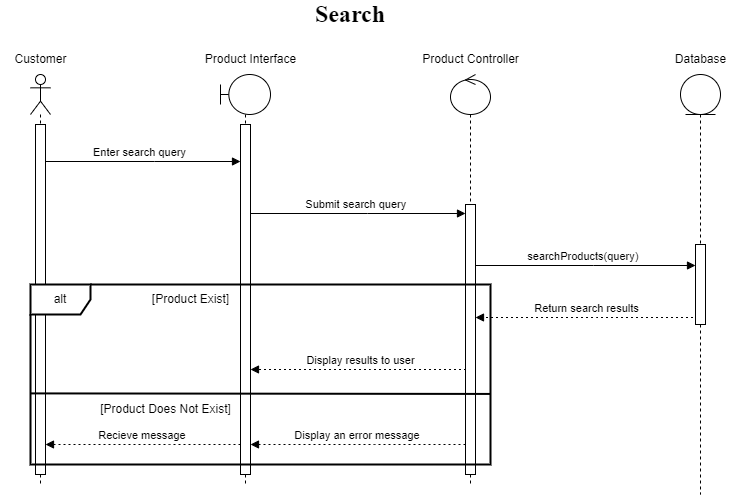

The diagram above was exported from draw.io. Its source (the exported page's mxGraphModel, read from the mxfile embedded in the PNG):
<mxGraphModel dx="1434" dy="884" grid="1" gridSize="10" guides="1" tooltips="1" connect="1" arrows="1" fold="1" page="1" pageScale="1" pageWidth="827" pageHeight="1169" background="#ffffff" math="0" shadow="0">
  <root>
    <mxCell id="0" />
    <mxCell id="1" parent="0" />
    <mxCell id="WmL1rlKrL8C7zZejYQyg-5" value="Enter search query" style="verticalAlign=bottom;edgeStyle=elbowEdgeStyle;elbow=vertical;curved=0;rounded=0;endArrow=block;" parent="1" source="WmL1rlKrL8C7zZejYQyg-10" target="YXpfmNc3hQ4FB1uf8urQ-3" edge="1">
      <mxGeometry relative="1" as="geometry">
        <Array as="points">
          <mxPoint x="204" y="197" />
        </Array>
        <mxPoint x="94.32352941176464" y="197" as="sourcePoint" />
        <mxPoint x="295.5" y="197" as="targetPoint" />
      </mxGeometry>
    </mxCell>
    <mxCell id="WmL1rlKrL8C7zZejYQyg-6" value="Submit search query" style="verticalAlign=bottom;edgeStyle=elbowEdgeStyle;elbow=vertical;curved=0;rounded=0;endArrow=block;" parent="1" target="YXpfmNc3hQ4FB1uf8urQ-6" edge="1">
      <mxGeometry relative="1" as="geometry">
        <Array as="points">
          <mxPoint x="417" y="249" />
        </Array>
        <mxPoint x="295.81034482758605" y="248.9999999999999" as="sourcePoint" />
        <mxPoint x="520.5" y="248.9999999999999" as="targetPoint" />
      </mxGeometry>
    </mxCell>
    <mxCell id="WmL1rlKrL8C7zZejYQyg-7" value="searchProducts(query)" style="verticalAlign=bottom;edgeStyle=elbowEdgeStyle;elbow=vertical;curved=0;rounded=0;endArrow=block;" parent="1" target="YXpfmNc3hQ4FB1uf8urQ-7" edge="1">
      <mxGeometry relative="1" as="geometry">
        <Array as="points">
          <mxPoint x="643" y="301" />
        </Array>
        <mxPoint x="520.810344827586" y="301" as="sourcePoint" />
        <mxPoint x="747.5" y="301" as="targetPoint" />
      </mxGeometry>
    </mxCell>
    <mxCell id="WmL1rlKrL8C7zZejYQyg-8" value="Return search results" style="verticalAlign=bottom;edgeStyle=elbowEdgeStyle;elbow=vertical;curved=0;rounded=0;dashed=1;dashPattern=2 3;endArrow=block;" parent="1" target="YXpfmNc3hQ4FB1uf8urQ-6" edge="1">
      <mxGeometry relative="1" as="geometry">
        <Array as="points">
          <mxPoint x="646" y="353" />
        </Array>
        <mxPoint x="747.5" y="353.0000000000001" as="sourcePoint" />
        <mxPoint x="520.810344827586" y="353.0000000000001" as="targetPoint" />
      </mxGeometry>
    </mxCell>
    <mxCell id="WmL1rlKrL8C7zZejYQyg-9" value="Display results to user" style="verticalAlign=bottom;edgeStyle=elbowEdgeStyle;elbow=vertical;curved=0;rounded=0;dashed=1;dashPattern=2 3;endArrow=block;" parent="1" target="YXpfmNc3hQ4FB1uf8urQ-3" edge="1">
      <mxGeometry relative="1" as="geometry">
        <Array as="points">
          <mxPoint x="420" y="405" />
        </Array>
        <mxPoint x="520.5" y="405" as="sourcePoint" />
        <mxPoint x="295.81034482758605" y="405" as="targetPoint" />
      </mxGeometry>
    </mxCell>
    <mxCell id="WmL1rlKrL8C7zZejYQyg-10" value="" style="shape=umlLifeline;perimeter=lifelinePerimeter;whiteSpace=wrap;html=1;container=1;dropTarget=0;collapsible=0;recursiveResize=0;outlineConnect=0;portConstraint=eastwest;newEdgeStyle={&quot;curved&quot;:0,&quot;rounded&quot;:0};participant=umlActor;" parent="1" vertex="1">
      <mxGeometry x="80" y="110" width="20" height="410" as="geometry" />
    </mxCell>
    <mxCell id="YXpfmNc3hQ4FB1uf8urQ-2" value="" style="html=1;points=[[0,0,0,0,5],[0,1,0,0,-5],[1,0,0,0,5],[1,1,0,0,-5]];perimeter=orthogonalPerimeter;outlineConnect=0;targetShapes=umlLifeline;portConstraint=eastwest;newEdgeStyle={&quot;curved&quot;:0,&quot;rounded&quot;:0};" parent="WmL1rlKrL8C7zZejYQyg-10" vertex="1">
      <mxGeometry x="5" y="50" width="10" height="350" as="geometry" />
    </mxCell>
    <mxCell id="WmL1rlKrL8C7zZejYQyg-11" value="" style="shape=umlLifeline;perimeter=lifelinePerimeter;whiteSpace=wrap;html=1;container=1;dropTarget=0;collapsible=0;recursiveResize=0;outlineConnect=0;portConstraint=eastwest;newEdgeStyle={&quot;curved&quot;:0,&quot;rounded&quot;:0};participant=umlBoundary;" parent="1" vertex="1">
      <mxGeometry x="270" y="110" width="50" height="410" as="geometry" />
    </mxCell>
    <mxCell id="YXpfmNc3hQ4FB1uf8urQ-3" value="" style="html=1;points=[[0,0,0,0,5],[0,1,0,0,-5],[1,0,0,0,5],[1,1,0,0,-5]];perimeter=orthogonalPerimeter;outlineConnect=0;targetShapes=umlLifeline;portConstraint=eastwest;newEdgeStyle={&quot;curved&quot;:0,&quot;rounded&quot;:0};" parent="WmL1rlKrL8C7zZejYQyg-11" vertex="1">
      <mxGeometry x="20" y="50" width="10" height="350" as="geometry" />
    </mxCell>
    <mxCell id="WmL1rlKrL8C7zZejYQyg-12" value="" style="shape=umlLifeline;perimeter=lifelinePerimeter;whiteSpace=wrap;html=1;container=1;dropTarget=0;collapsible=0;recursiveResize=0;outlineConnect=0;portConstraint=eastwest;newEdgeStyle={&quot;curved&quot;:0,&quot;rounded&quot;:0};participant=umlControl;" parent="1" vertex="1">
      <mxGeometry x="500" y="110" width="40" height="410" as="geometry" />
    </mxCell>
    <mxCell id="YXpfmNc3hQ4FB1uf8urQ-6" value="" style="html=1;points=[[0,0,0,0,5],[0,1,0,0,-5],[1,0,0,0,5],[1,1,0,0,-5]];perimeter=orthogonalPerimeter;outlineConnect=0;targetShapes=umlLifeline;portConstraint=eastwest;newEdgeStyle={&quot;curved&quot;:0,&quot;rounded&quot;:0};" parent="WmL1rlKrL8C7zZejYQyg-12" vertex="1">
      <mxGeometry x="15" y="130" width="10" height="270" as="geometry" />
    </mxCell>
    <mxCell id="WmL1rlKrL8C7zZejYQyg-13" value="" style="shape=umlLifeline;perimeter=lifelinePerimeter;whiteSpace=wrap;html=1;container=1;dropTarget=0;collapsible=0;recursiveResize=0;outlineConnect=0;portConstraint=eastwest;newEdgeStyle={&quot;curved&quot;:0,&quot;rounded&quot;:0};participant=umlEntity;" parent="1" vertex="1">
      <mxGeometry x="730" y="110" width="40" height="420" as="geometry" />
    </mxCell>
    <mxCell id="YXpfmNc3hQ4FB1uf8urQ-7" value="" style="html=1;points=[[0,0,0,0,5],[0,1,0,0,-5],[1,0,0,0,5],[1,1,0,0,-5]];perimeter=orthogonalPerimeter;outlineConnect=0;targetShapes=umlLifeline;portConstraint=eastwest;newEdgeStyle={&quot;curved&quot;:0,&quot;rounded&quot;:0};" parent="WmL1rlKrL8C7zZejYQyg-13" vertex="1">
      <mxGeometry x="15" y="170" width="10" height="80" as="geometry" />
    </mxCell>
    <mxCell id="WmL1rlKrL8C7zZejYQyg-14" value="Customer" style="text;html=1;align=center;verticalAlign=middle;resizable=0;points=[];autosize=1;strokeColor=none;fillColor=none;" parent="1" vertex="1">
      <mxGeometry x="50" y="80" width="80" height="30" as="geometry" />
    </mxCell>
    <mxCell id="WmL1rlKrL8C7zZejYQyg-15" value="Product Interface&lt;span style=&quot;color: rgba(0, 0, 0, 0); font-family: monospace; font-size: 0px; text-align: start;&quot;&gt;%3CmxGraphModel%3E%3Croot%3E%3CmxCell%20id%3D%220%22%2F%3E%3CmxCell%20id%3D%221%22%20parent%3D%220%22%2F%3E%3CmxCell%20id%3D%222%22%20value%3D%22Customer%22%20style%3D%22text%3Bhtml%3D1%3Balign%3Dcenter%3BverticalAlign%3Dmiddle%3Bresizable%3D0%3Bpoints%3D%5B%5D%3Bautosize%3D1%3BstrokeColor%3Dnone%3BfillColor%3Dnone%3B%22%20vertex%3D%221%22%20parent%3D%221%22%3E%3CmxGeometry%20x%3D%2250%22%20y%3D%2210%22%20width%3D%2280%22%20height%3D%2230%22%20as%3D%22geometry%22%2F%3E%3C%2FmxCell%3E%3C%2Froot%3E%3C%2FmxGraphModel%3E&lt;/span&gt;" style="text;html=1;align=center;verticalAlign=middle;resizable=0;points=[];autosize=1;strokeColor=none;fillColor=none;" parent="1" vertex="1">
      <mxGeometry x="245" y="80" width="110" height="30" as="geometry" />
    </mxCell>
    <mxCell id="WmL1rlKrL8C7zZejYQyg-16" value="Product Controller&lt;span style=&quot;color: rgba(0, 0, 0, 0); font-family: monospace; font-size: 0px; text-align: start;&quot;&gt;%3CmxGraphModel%3E%3Croot%3E%3CmxCell%20id%3D%220%22%2F%3E%3CmxCell%20id%3D%221%22%20parent%3D%220%22%2F%3E%3CmxCell%20id%3D%222%22%20value%3D%22Customer%22%20style%3D%22text%3Bhtml%3D1%3Balign%3Dcenter%3BverticalAlign%3Dmiddle%3Bresizable%3D0%3Bpoints%3D%5B%5D%3Bautosize%3D1%3BstrokeColor%3Dnone%3BfillColor%3Dnone%3B%22%20vertex%3D%221%22%20parent%3D%221%22%3E%3CmxGeometry%20x%3D%2250%22%20y%3D%2210%22%20width%3D%2280%22%20height%3D%2230%22%20as%3D%22geometry%22%2F%3E%3C%2FmxCell%3E%3C%2Froot%3E%3C%2FmxGraphModel%3E&lt;/span&gt;" style="text;html=1;align=center;verticalAlign=middle;resizable=0;points=[];autosize=1;strokeColor=none;fillColor=none;" parent="1" vertex="1">
      <mxGeometry x="460" y="80" width="120" height="30" as="geometry" />
    </mxCell>
    <mxCell id="WmL1rlKrL8C7zZejYQyg-17" value="Database" style="text;html=1;align=center;verticalAlign=middle;resizable=0;points=[];autosize=1;strokeColor=none;fillColor=none;" parent="1" vertex="1">
      <mxGeometry x="715" y="80" width="70" height="30" as="geometry" />
    </mxCell>
    <mxCell id="WmL1rlKrL8C7zZejYQyg-19" value="alt" style="shape=umlFrame;whiteSpace=wrap;html=1;pointerEvents=0;strokeWidth=2;" parent="1" vertex="1">
      <mxGeometry x="80" y="320" width="460" height="180" as="geometry" />
    </mxCell>
    <mxCell id="WmL1rlKrL8C7zZejYQyg-20" value="" style="endArrow=none;html=1;rounded=0;exitX=0;exitY=0.605;exitDx=0;exitDy=0;exitPerimeter=0;entryX=0.999;entryY=0.608;entryDx=0;entryDy=0;entryPerimeter=0;strokeWidth=2;" parent="1" source="WmL1rlKrL8C7zZejYQyg-19" target="WmL1rlKrL8C7zZejYQyg-19" edge="1">
      <mxGeometry width="50" height="50" relative="1" as="geometry">
        <mxPoint x="410" y="260" as="sourcePoint" />
        <mxPoint x="460" y="210" as="targetPoint" />
      </mxGeometry>
    </mxCell>
    <mxCell id="WmL1rlKrL8C7zZejYQyg-21" value="[Product Exist]" style="text;html=1;align=center;verticalAlign=middle;resizable=0;points=[];autosize=1;strokeColor=none;fillColor=none;" parent="1" vertex="1">
      <mxGeometry x="190" y="320" width="100" height="30" as="geometry" />
    </mxCell>
    <mxCell id="WmL1rlKrL8C7zZejYQyg-22" value="[Product Does Not Exist]" style="text;html=1;align=center;verticalAlign=middle;resizable=0;points=[];autosize=1;strokeColor=none;fillColor=none;" parent="1" vertex="1">
      <mxGeometry x="140" y="430" width="150" height="30" as="geometry" />
    </mxCell>
    <mxCell id="WmL1rlKrL8C7zZejYQyg-23" value="Display an error message" style="verticalAlign=bottom;edgeStyle=elbowEdgeStyle;elbow=vertical;curved=0;rounded=0;dashed=1;dashPattern=2 3;endArrow=block;" parent="1" source="YXpfmNc3hQ4FB1uf8urQ-6" edge="1">
      <mxGeometry relative="1" as="geometry">
        <Array as="points">
          <mxPoint x="424.19" y="480" />
        </Array>
        <mxPoint x="510" y="480" as="sourcePoint" />
        <mxPoint x="300" y="480" as="targetPoint" />
      </mxGeometry>
    </mxCell>
    <mxCell id="_dEprdRlj9Qgthh3aVGb-1" value="&lt;font face=&quot;Times New Roman&quot; style=&quot;font-size: 24px;&quot;&gt;&lt;b&gt;Search&lt;/b&gt;&lt;/font&gt;" style="text;html=1;align=center;verticalAlign=middle;whiteSpace=wrap;rounded=0;" parent="1" vertex="1">
      <mxGeometry x="320" y="40" width="160" height="20" as="geometry" />
    </mxCell>
    <mxCell id="YXpfmNc3hQ4FB1uf8urQ-1" value="Recieve message" style="verticalAlign=bottom;edgeStyle=elbowEdgeStyle;elbow=vertical;curved=0;rounded=0;dashed=1;dashPattern=2 3;endArrow=block;" parent="1" target="YXpfmNc3hQ4FB1uf8urQ-2" edge="1">
      <mxGeometry relative="1" as="geometry">
        <Array as="points">
          <mxPoint x="219.19" y="480" />
        </Array>
        <mxPoint x="290" y="480" as="sourcePoint" />
        <mxPoint x="100" y="480" as="targetPoint" />
      </mxGeometry>
    </mxCell>
  </root>
</mxGraphModel>